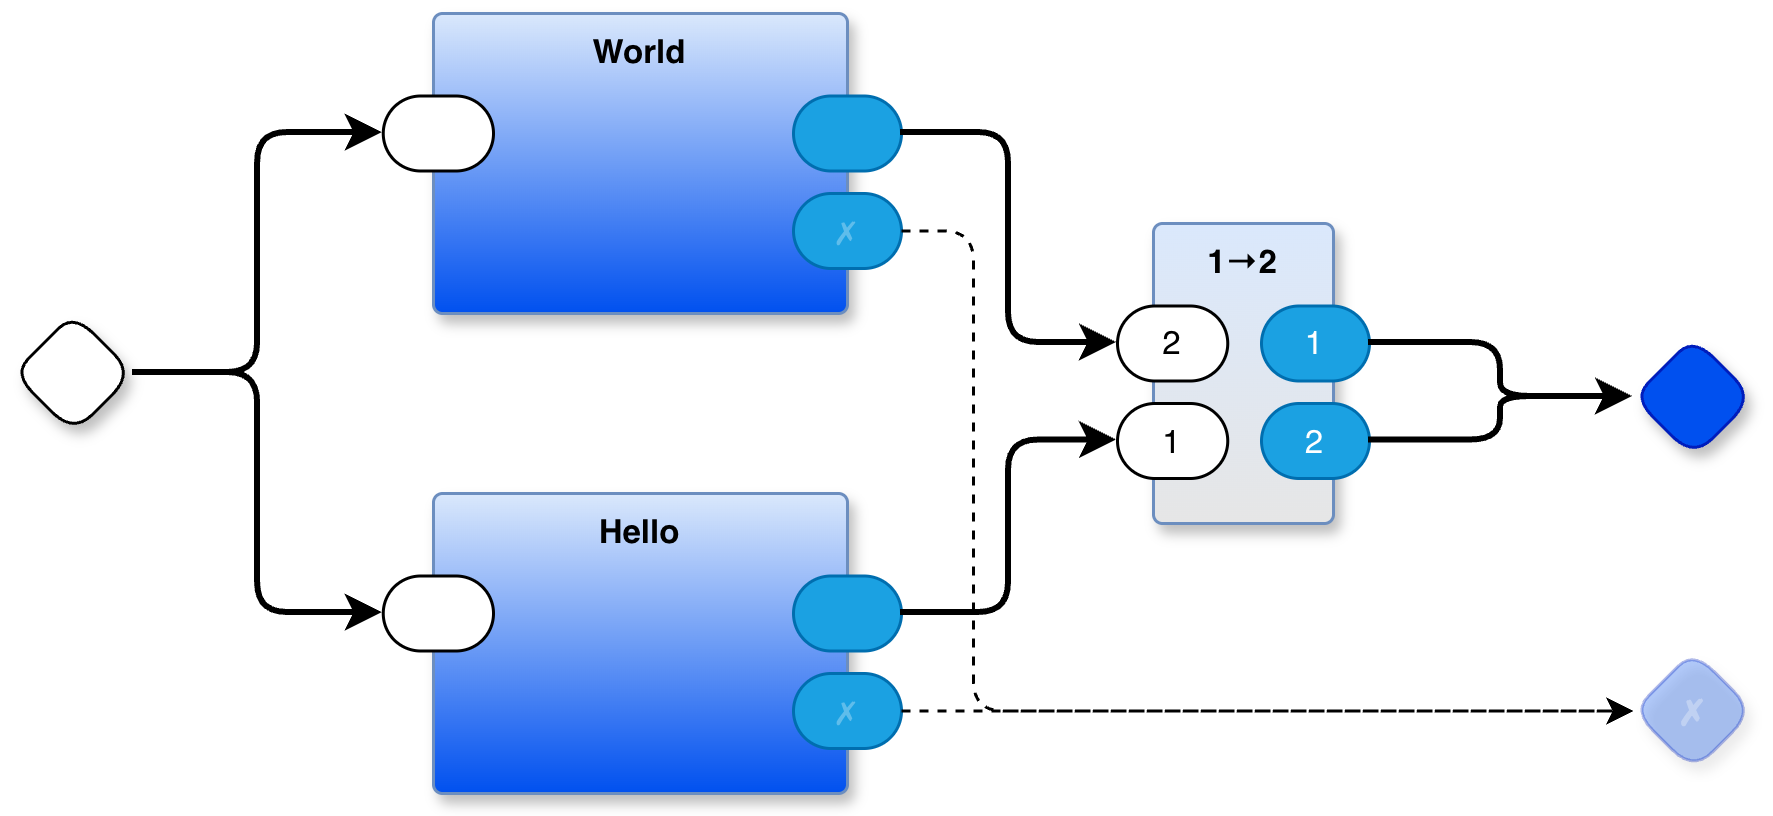

The diagram above was exported from draw.io. Its source (the exported page's mxGraphModel, read from the mxfile embedded in the PNG):
<mxGraphModel dx="1178" dy="709" grid="1" gridSize="10" guides="1" tooltips="1" connect="1" arrows="1" fold="1" page="1" pageScale="1" pageWidth="1100" pageHeight="850" math="0" shadow="0">
  <root>
    <mxCell id="0" />
    <mxCell id="1" parent="0" />
    <mxCell id="n8kg52j3blKjJ06txv2A-1" parent="1" style="rhombus;whiteSpace=wrap;html=1;rounded=1;fontStyle=1;glass=0;sketch=0;fontSize=12;points=[[0,0.5,0,0,0],[0.5,0,0,0,0],[0.5,1,0,0,0],[1,0.5,0,0,0]];shadow=1;fontFamily=Helvetica;fontColor=default;labelBackgroundColor=none;" value="" vertex="1">
      <mxGeometry height="40" width="40" x="100" y="220" as="geometry" />
    </mxCell>
    <mxCell id="n8kg52j3blKjJ06txv2A-2" parent="1" style="rhombus;whiteSpace=wrap;html=1;rounded=1;fontStyle=1;glass=0;sketch=0;fontSize=12;points=[[0,0.5,0,0,0],[0.5,0,0,0,0],[0.5,1,0,0,0],[1,0.5,0,0,0]];shadow=1;fillColor=#0050ef;fontColor=#ffffff;strokeColor=#001DBC;fontFamily=Helvetica;labelBackgroundColor=none;" value="" vertex="1">
      <mxGeometry height="40" width="40" x="640" y="228" as="geometry" />
    </mxCell>
    <mxCell id="n8kg52j3blKjJ06txv2A-24" parent="1" style="rounded=1;whiteSpace=wrap;html=1;container=1;recursiveResize=0;verticalAlign=top;arcSize=6;fontStyle=1;autosize=0;points=[];absoluteArcSize=1;shadow=1;strokeColor=#6c8ebf;fillColor=#dae8fc;fontFamily=Helvetica;fontSize=11;gradientColor=#E6E6E6;fontColor=default;labelBackgroundColor=none;" value="1→2" vertex="1">
      <mxGeometry height="100" width="60" x="480" y="190" as="geometry">
        <mxRectangle height="26" width="99" x="-98" y="-1230" as="alternateBounds" />
      </mxGeometry>
    </mxCell>
    <mxCell id="n8kg52j3blKjJ06txv2A-25" parent="n8kg52j3blKjJ06txv2A-24" style="rounded=1;whiteSpace=wrap;html=1;sketch=0;points=[[0,0.5,0,0,0],[1,0.5,0,0,0]];arcSize=50;fontFamily=Helvetica;fontSize=11;fontColor=default;labelBackgroundColor=none;" value="2" vertex="1">
      <mxGeometry height="25" width="36.75" x="-12" y="27.5" as="geometry" />
    </mxCell>
    <mxCell id="n8kg52j3blKjJ06txv2A-26" parent="n8kg52j3blKjJ06txv2A-24" style="rounded=1;whiteSpace=wrap;html=1;sketch=0;points=[[0,0.5,0,0,0],[1,0.5,0,0,0]];fillColor=#1ba1e2;fontColor=#ffffff;strokeColor=#006EAF;arcSize=50;fontFamily=Helvetica;fontSize=11;labelBackgroundColor=none;" value="1" vertex="1">
      <mxGeometry height="25" width="36" x="36" y="27.5" as="geometry" />
    </mxCell>
    <mxCell id="n8kg52j3blKjJ06txv2A-27" parent="n8kg52j3blKjJ06txv2A-24" style="rounded=1;whiteSpace=wrap;html=1;sketch=0;points=[[0,0.5,0,0,0],[1,0.5,0,0,0]];arcSize=50;fontFamily=Helvetica;fontSize=11;fontColor=default;labelBackgroundColor=none;" value="1" vertex="1">
      <mxGeometry height="25" width="36.75" x="-12" y="60" as="geometry" />
    </mxCell>
    <mxCell id="n8kg52j3blKjJ06txv2A-28" parent="n8kg52j3blKjJ06txv2A-24" style="rounded=1;whiteSpace=wrap;html=1;sketch=0;points=[[0,0.5,0,0,0],[1,0.5,0,0,0]];fillColor=#1ba1e2;fontColor=#ffffff;strokeColor=#006EAF;arcSize=50;fontFamily=Helvetica;fontSize=11;labelBackgroundColor=none;" value="2" vertex="1">
      <mxGeometry height="25" width="36" x="36" y="60" as="geometry" />
    </mxCell>
    <mxCell id="n8kg52j3blKjJ06txv2A-29" edge="1" parent="1" source="n8kg52j3blKjJ06txv2A-26" style="edgeStyle=orthogonalEdgeStyle;shape=connector;curved=0;rounded=1;orthogonalLoop=1;jettySize=auto;html=1;exitX=1;exitY=0.5;exitDx=0;exitDy=0;exitPerimeter=0;entryX=0;entryY=0.5;entryDx=0;entryDy=0;entryPerimeter=0;strokeColor=default;strokeWidth=2;align=center;verticalAlign=middle;fontFamily=Helvetica;fontSize=11;fontColor=default;labelBackgroundColor=default;endArrow=classic;" target="n8kg52j3blKjJ06txv2A-2">
      <mxGeometry relative="1" as="geometry" />
    </mxCell>
    <mxCell id="n8kg52j3blKjJ06txv2A-30" edge="1" parent="1" source="n8kg52j3blKjJ06txv2A-28" style="edgeStyle=orthogonalEdgeStyle;shape=connector;curved=0;rounded=1;orthogonalLoop=1;jettySize=auto;html=1;exitX=1;exitY=0.5;exitDx=0;exitDy=0;exitPerimeter=0;entryX=0;entryY=0.5;entryDx=0;entryDy=0;entryPerimeter=0;strokeColor=default;strokeWidth=2;align=center;verticalAlign=middle;fontFamily=Helvetica;fontSize=11;fontColor=default;labelBackgroundColor=default;endArrow=classic;" target="n8kg52j3blKjJ06txv2A-2">
      <mxGeometry relative="1" as="geometry" />
    </mxCell>
    <mxCell id="wK0F3og9NH9Dy6XDwJbj-1" parent="1" style="rounded=1;whiteSpace=wrap;html=1;container=1;recursiveResize=0;verticalAlign=top;arcSize=6;fontStyle=1;autosize=0;points=[];absoluteArcSize=1;shadow=1;strokeColor=#6c8ebf;fillColor=#dae8fc;fontFamily=Helvetica;fontSize=11;gradientColor=#0050EF;fontColor=default;labelBackgroundColor=none;" value="World" vertex="1">
      <mxGeometry height="100" width="138" x="240" y="120" as="geometry">
        <mxRectangle height="26" width="99" x="-98" y="-1230" as="alternateBounds" />
      </mxGeometry>
    </mxCell>
    <mxCell id="wK0F3og9NH9Dy6XDwJbj-2" parent="wK0F3og9NH9Dy6XDwJbj-1" style="rounded=1;whiteSpace=wrap;html=1;sketch=0;points=[[0,0.5,0,0,0],[1,0.5,0,0,0]];arcSize=50;fontFamily=Helvetica;fontSize=11;fontColor=default;labelBackgroundColor=none;" value="" vertex="1">
      <mxGeometry height="25" width="36.75" x="-16.75" y="27.5" as="geometry" />
    </mxCell>
    <mxCell id="wK0F3og9NH9Dy6XDwJbj-3" parent="wK0F3og9NH9Dy6XDwJbj-1" style="rounded=1;whiteSpace=wrap;html=1;sketch=0;points=[[0,0.5,0,0,0],[1,0.5,0,0,0]];fillColor=#1ba1e2;fontColor=#ffffff;strokeColor=#006EAF;arcSize=50;fontFamily=Helvetica;fontSize=11;labelBackgroundColor=none;" value="" vertex="1">
      <mxGeometry height="25" width="36" x="120" y="27.5" as="geometry" />
    </mxCell>
    <mxCell id="wK0F3og9NH9Dy6XDwJbj-4" parent="wK0F3og9NH9Dy6XDwJbj-1" style="rounded=1;whiteSpace=wrap;html=1;sketch=0;points=[[0,0.5,0,0,0],[1,0.5,0,0,0]];fillColor=#1ba1e2;fontColor=#ffffff;strokeColor=#006EAF;arcSize=50;fontFamily=Helvetica;fontSize=11;textOpacity=30;labelBackgroundColor=none;" value="✗" vertex="1">
      <mxGeometry height="25" width="36" x="120" y="60" as="geometry" />
    </mxCell>
    <mxCell id="wK0F3og9NH9Dy6XDwJbj-5" parent="1" style="rounded=1;whiteSpace=wrap;html=1;container=1;recursiveResize=0;verticalAlign=top;arcSize=6;fontStyle=1;autosize=0;points=[];absoluteArcSize=1;shadow=1;strokeColor=#6c8ebf;fillColor=#dae8fc;fontFamily=Helvetica;fontSize=11;gradientColor=#0050EF;fontColor=default;labelBackgroundColor=none;" value="Hello" vertex="1">
      <mxGeometry height="100" width="138" x="240" y="280" as="geometry">
        <mxRectangle height="26" width="99" x="-98" y="-1230" as="alternateBounds" />
      </mxGeometry>
    </mxCell>
    <mxCell id="wK0F3og9NH9Dy6XDwJbj-6" parent="wK0F3og9NH9Dy6XDwJbj-5" style="rounded=1;whiteSpace=wrap;html=1;sketch=0;points=[[0,0.5,0,0,0],[1,0.5,0,0,0]];arcSize=50;fontFamily=Helvetica;fontSize=11;fontColor=default;labelBackgroundColor=none;" value="" vertex="1">
      <mxGeometry height="25" width="36.75" x="-16.75" y="27.5" as="geometry" />
    </mxCell>
    <mxCell id="wK0F3og9NH9Dy6XDwJbj-7" parent="wK0F3og9NH9Dy6XDwJbj-5" style="rounded=1;whiteSpace=wrap;html=1;sketch=0;points=[[0,0.5,0,0,0],[1,0.5,0,0,0]];fillColor=#1ba1e2;fontColor=#ffffff;strokeColor=#006EAF;arcSize=50;fontFamily=Helvetica;fontSize=11;labelBackgroundColor=none;" value="" vertex="1">
      <mxGeometry height="25" width="36" x="120" y="27.5" as="geometry" />
    </mxCell>
    <mxCell id="wK0F3og9NH9Dy6XDwJbj-8" parent="wK0F3og9NH9Dy6XDwJbj-5" style="rounded=1;whiteSpace=wrap;html=1;sketch=0;points=[[0,0.5,0,0,0],[1,0.5,0,0,0]];fillColor=#1ba1e2;fontColor=#ffffff;strokeColor=#006EAF;arcSize=50;fontFamily=Helvetica;fontSize=11;textOpacity=30;labelBackgroundColor=none;" value="✗" vertex="1">
      <mxGeometry height="25" width="36" x="120" y="60" as="geometry" />
    </mxCell>
    <mxCell id="wK0F3og9NH9Dy6XDwJbj-9" edge="1" parent="1" source="n8kg52j3blKjJ06txv2A-1" style="edgeStyle=orthogonalEdgeStyle;rounded=1;orthogonalLoop=1;jettySize=auto;html=1;exitX=1;exitY=0.5;exitDx=0;exitDy=0;exitPerimeter=0;entryX=0;entryY=0.5;entryDx=0;entryDy=0;entryPerimeter=0;curved=0;strokeWidth=2;" target="wK0F3og9NH9Dy6XDwJbj-2">
      <mxGeometry relative="1" as="geometry" />
    </mxCell>
    <mxCell id="wK0F3og9NH9Dy6XDwJbj-10" edge="1" parent="1" source="n8kg52j3blKjJ06txv2A-1" style="edgeStyle=orthogonalEdgeStyle;shape=connector;curved=0;rounded=1;orthogonalLoop=1;jettySize=auto;html=1;exitX=1;exitY=0.5;exitDx=0;exitDy=0;exitPerimeter=0;entryX=0;entryY=0.5;entryDx=0;entryDy=0;entryPerimeter=0;strokeColor=default;strokeWidth=2;align=center;verticalAlign=middle;fontFamily=Helvetica;fontSize=11;fontColor=default;labelBackgroundColor=default;endArrow=classic;" target="wK0F3og9NH9Dy6XDwJbj-6">
      <mxGeometry relative="1" as="geometry" />
    </mxCell>
    <mxCell id="wK0F3og9NH9Dy6XDwJbj-11" edge="1" parent="1" source="wK0F3og9NH9Dy6XDwJbj-3" style="edgeStyle=orthogonalEdgeStyle;shape=connector;curved=0;rounded=1;orthogonalLoop=1;jettySize=auto;html=1;exitX=1;exitY=0.5;exitDx=0;exitDy=0;exitPerimeter=0;entryX=0;entryY=0.5;entryDx=0;entryDy=0;entryPerimeter=0;strokeColor=default;strokeWidth=2;align=center;verticalAlign=middle;fontFamily=Helvetica;fontSize=11;fontColor=default;labelBackgroundColor=default;endArrow=classic;" target="n8kg52j3blKjJ06txv2A-25">
      <mxGeometry relative="1" as="geometry" />
    </mxCell>
    <mxCell id="wK0F3og9NH9Dy6XDwJbj-12" edge="1" parent="1" source="wK0F3og9NH9Dy6XDwJbj-7" style="edgeStyle=orthogonalEdgeStyle;shape=connector;curved=0;rounded=1;orthogonalLoop=1;jettySize=auto;html=1;exitX=1;exitY=0.5;exitDx=0;exitDy=0;exitPerimeter=0;entryX=0;entryY=0.5;entryDx=0;entryDy=0;entryPerimeter=0;strokeColor=default;strokeWidth=2;align=center;verticalAlign=middle;fontFamily=Helvetica;fontSize=11;fontColor=default;labelBackgroundColor=default;endArrow=classic;" target="n8kg52j3blKjJ06txv2A-27">
      <mxGeometry relative="1" as="geometry" />
    </mxCell>
    <mxCell id="wK0F3og9NH9Dy6XDwJbj-13" parent="1" style="rhombus;whiteSpace=wrap;html=1;rounded=1;fillColor=#0050ef;fontColor=#ffffff;strokeColor=#001DBC;fontStyle=1;glass=0;sketch=0;fontSize=12;points=[[0,0.5,0,0,0],[0.5,0,0,0,0],[0.5,1,0,0,0],[1,0.5,0,0,0]];shadow=1;opacity=30;textOpacity=30;labelBackgroundColor=none;fontFamily=Helvetica;" value="✗" vertex="1">
      <mxGeometry height="40" width="40" x="640" y="332.5" as="geometry" />
    </mxCell>
    <mxCell id="wK0F3og9NH9Dy6XDwJbj-14" edge="1" parent="1" source="wK0F3og9NH9Dy6XDwJbj-4" style="edgeStyle=orthogonalEdgeStyle;shape=connector;curved=0;rounded=1;orthogonalLoop=1;jettySize=auto;html=1;exitX=1;exitY=0.5;exitDx=0;exitDy=0;exitPerimeter=0;entryX=0;entryY=0.5;entryDx=0;entryDy=0;entryPerimeter=0;strokeColor=default;strokeWidth=1;align=center;verticalAlign=middle;fontFamily=Helvetica;fontSize=11;fontColor=default;labelBackgroundColor=default;endArrow=classic;dashed=1;" target="wK0F3og9NH9Dy6XDwJbj-13">
      <mxGeometry relative="1" as="geometry">
        <Array as="points">
          <mxPoint x="420" y="193" />
          <mxPoint x="420" y="353" />
        </Array>
      </mxGeometry>
    </mxCell>
    <mxCell id="wK0F3og9NH9Dy6XDwJbj-15" edge="1" parent="1" source="wK0F3og9NH9Dy6XDwJbj-8" style="edgeStyle=orthogonalEdgeStyle;shape=connector;curved=0;rounded=1;orthogonalLoop=1;jettySize=auto;html=1;exitX=1;exitY=0.5;exitDx=0;exitDy=0;exitPerimeter=0;entryX=0;entryY=0.5;entryDx=0;entryDy=0;entryPerimeter=0;dashed=1;strokeColor=default;strokeWidth=1;align=center;verticalAlign=middle;fontFamily=Helvetica;fontSize=11;fontColor=default;labelBackgroundColor=default;endArrow=classic;" target="wK0F3og9NH9Dy6XDwJbj-13">
      <mxGeometry relative="1" as="geometry">
        <Array as="points">
          <mxPoint x="530" y="353" />
          <mxPoint x="530" y="353" />
        </Array>
      </mxGeometry>
    </mxCell>
  </root>
</mxGraphModel>